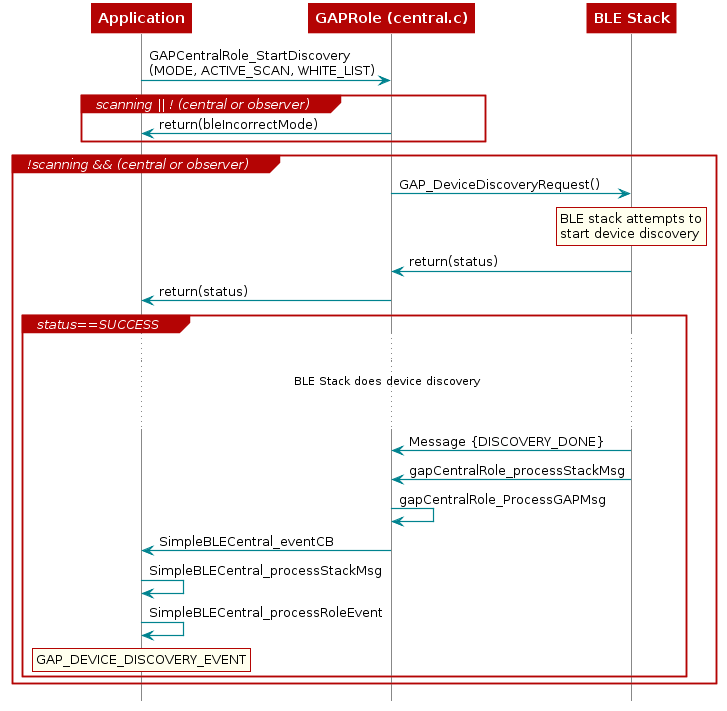

The diagram above was rendered by PlantUML. Its source (embedded in the PNG):
@startuml
skinparam backgroundColor transparent

hide footbox

scale max 900 width

skinparam sequenceArrow {
    Color #00838f
    Thickness 1.2
}


skinparam sequenceParticipant {
    BackgroundColor #b40404
    BorderColor #b40404
    BorderThickness 0
    FontColor #fff
    FontStyle bold
}

skinparam sequenceLifeLineBorderColor #888

skinparam note {
    BackgroundColor #ffe
    BorderColor #b40404
}

skinparam sequenceDivider {
    BackgroundColor #b40404
    BorderColor #b40404
    FontColor #fff
    BorderThickness 0
}

skinparam sequenceGroup {
    BackgroundColor #b40404
    BorderColor #b40404
    HeaderFontColor #fff
    HeaderFontStyle italics
    BorderThickness 1.5
}

skinparam shadowing false

skinParam state {
  BorderColor #b40404
  BackgroundColor transparent
  ArrowColor #00838f
  StartColor #00838f
  EndColor #00838f
}

skinParam activity {
  BorderColor #b40404
  BackgroundColor transparent
  ArrowColor #00838f
  StartColor #00838f
  EndColor #00838f
  BarColor #00838f
}
participant Application
participant "GAPRole (central.c)" as GAPRole
participant "BLE Stack"


  Application -> GAPRole : GAPCentralRole_StartDiscovery\n(MODE, ACTIVE_SCAN, WHITE_LIST)

group scanning || ! (central or observer)
  GAPRole -> Application : return(bleIncorrectMode)
end

group !scanning && (central or observer)

  GAPRole -> "BLE Stack" : GAP_DeviceDiscoveryRequest()

  rnote over "BLE Stack"
   BLE stack attempts to
   start device discovery
  end note

  "BLE Stack" -> GAPRole : return(status)
  GAPRole -> Application : return(status)


group status==SUCCESS
...
... BLE Stack does device discovery ...
...
"BLE Stack" -> GAPRole: Message {DISCOVERY_DONE}
"BLE Stack" -> GAPRole: gapCentralRole_processStackMsg
GAPRole->GAPRole : gapCentralRole_ProcessGAPMsg
GAPRole->Application: SimpleBLECentral_eventCB
Application ->Application: SimpleBLECentral_processStackMsg
Application ->Application: SimpleBLECentral_processRoleEvent

  rnote over "Application"
  GAP_DEVICE_DISCOVERY_EVENT
  end note
end

end

@enduml